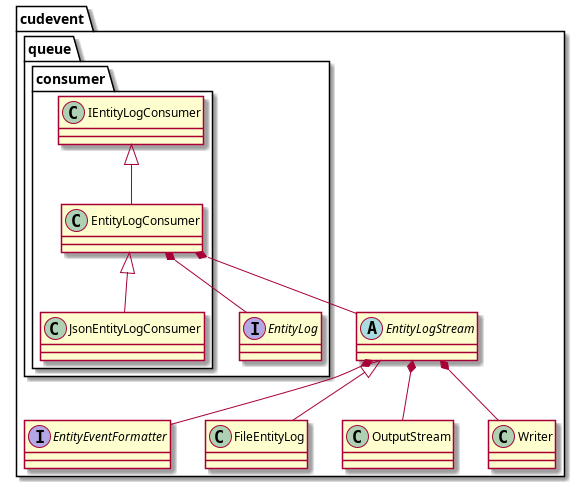

The diagram above was rendered by PlantUML. Its source (embedded in the PNG):
@startuml ../src/main/java/it/unicam/cs/pa/jbudget101101/doc-files/cudevent_entityLogStream.png

package cudevent {

    package queue {
        interface EntityLog

        package consumer {
            interface IEntityLogConsumer
            class IEntityLogConsumer
            class JsonEntityLogConsumer

            IEntityLogConsumer <|-- EntityLogConsumer
            EntityLogConsumer <|-- JsonEntityLogConsumer
        }
    }

interface EntityEventFormatter
abstract class EntityLogStream
class FileEntityLog

EntityLogStream <|-- FileEntityLog

EntityLogStream *-- EntityEventFormatter
EntityLogStream *-- OutputStream
EntityLogStream *-- Writer


EntityLogConsumer *-- EntityLog
EntityLogConsumer *-- EntityLogStream
}

@enduml